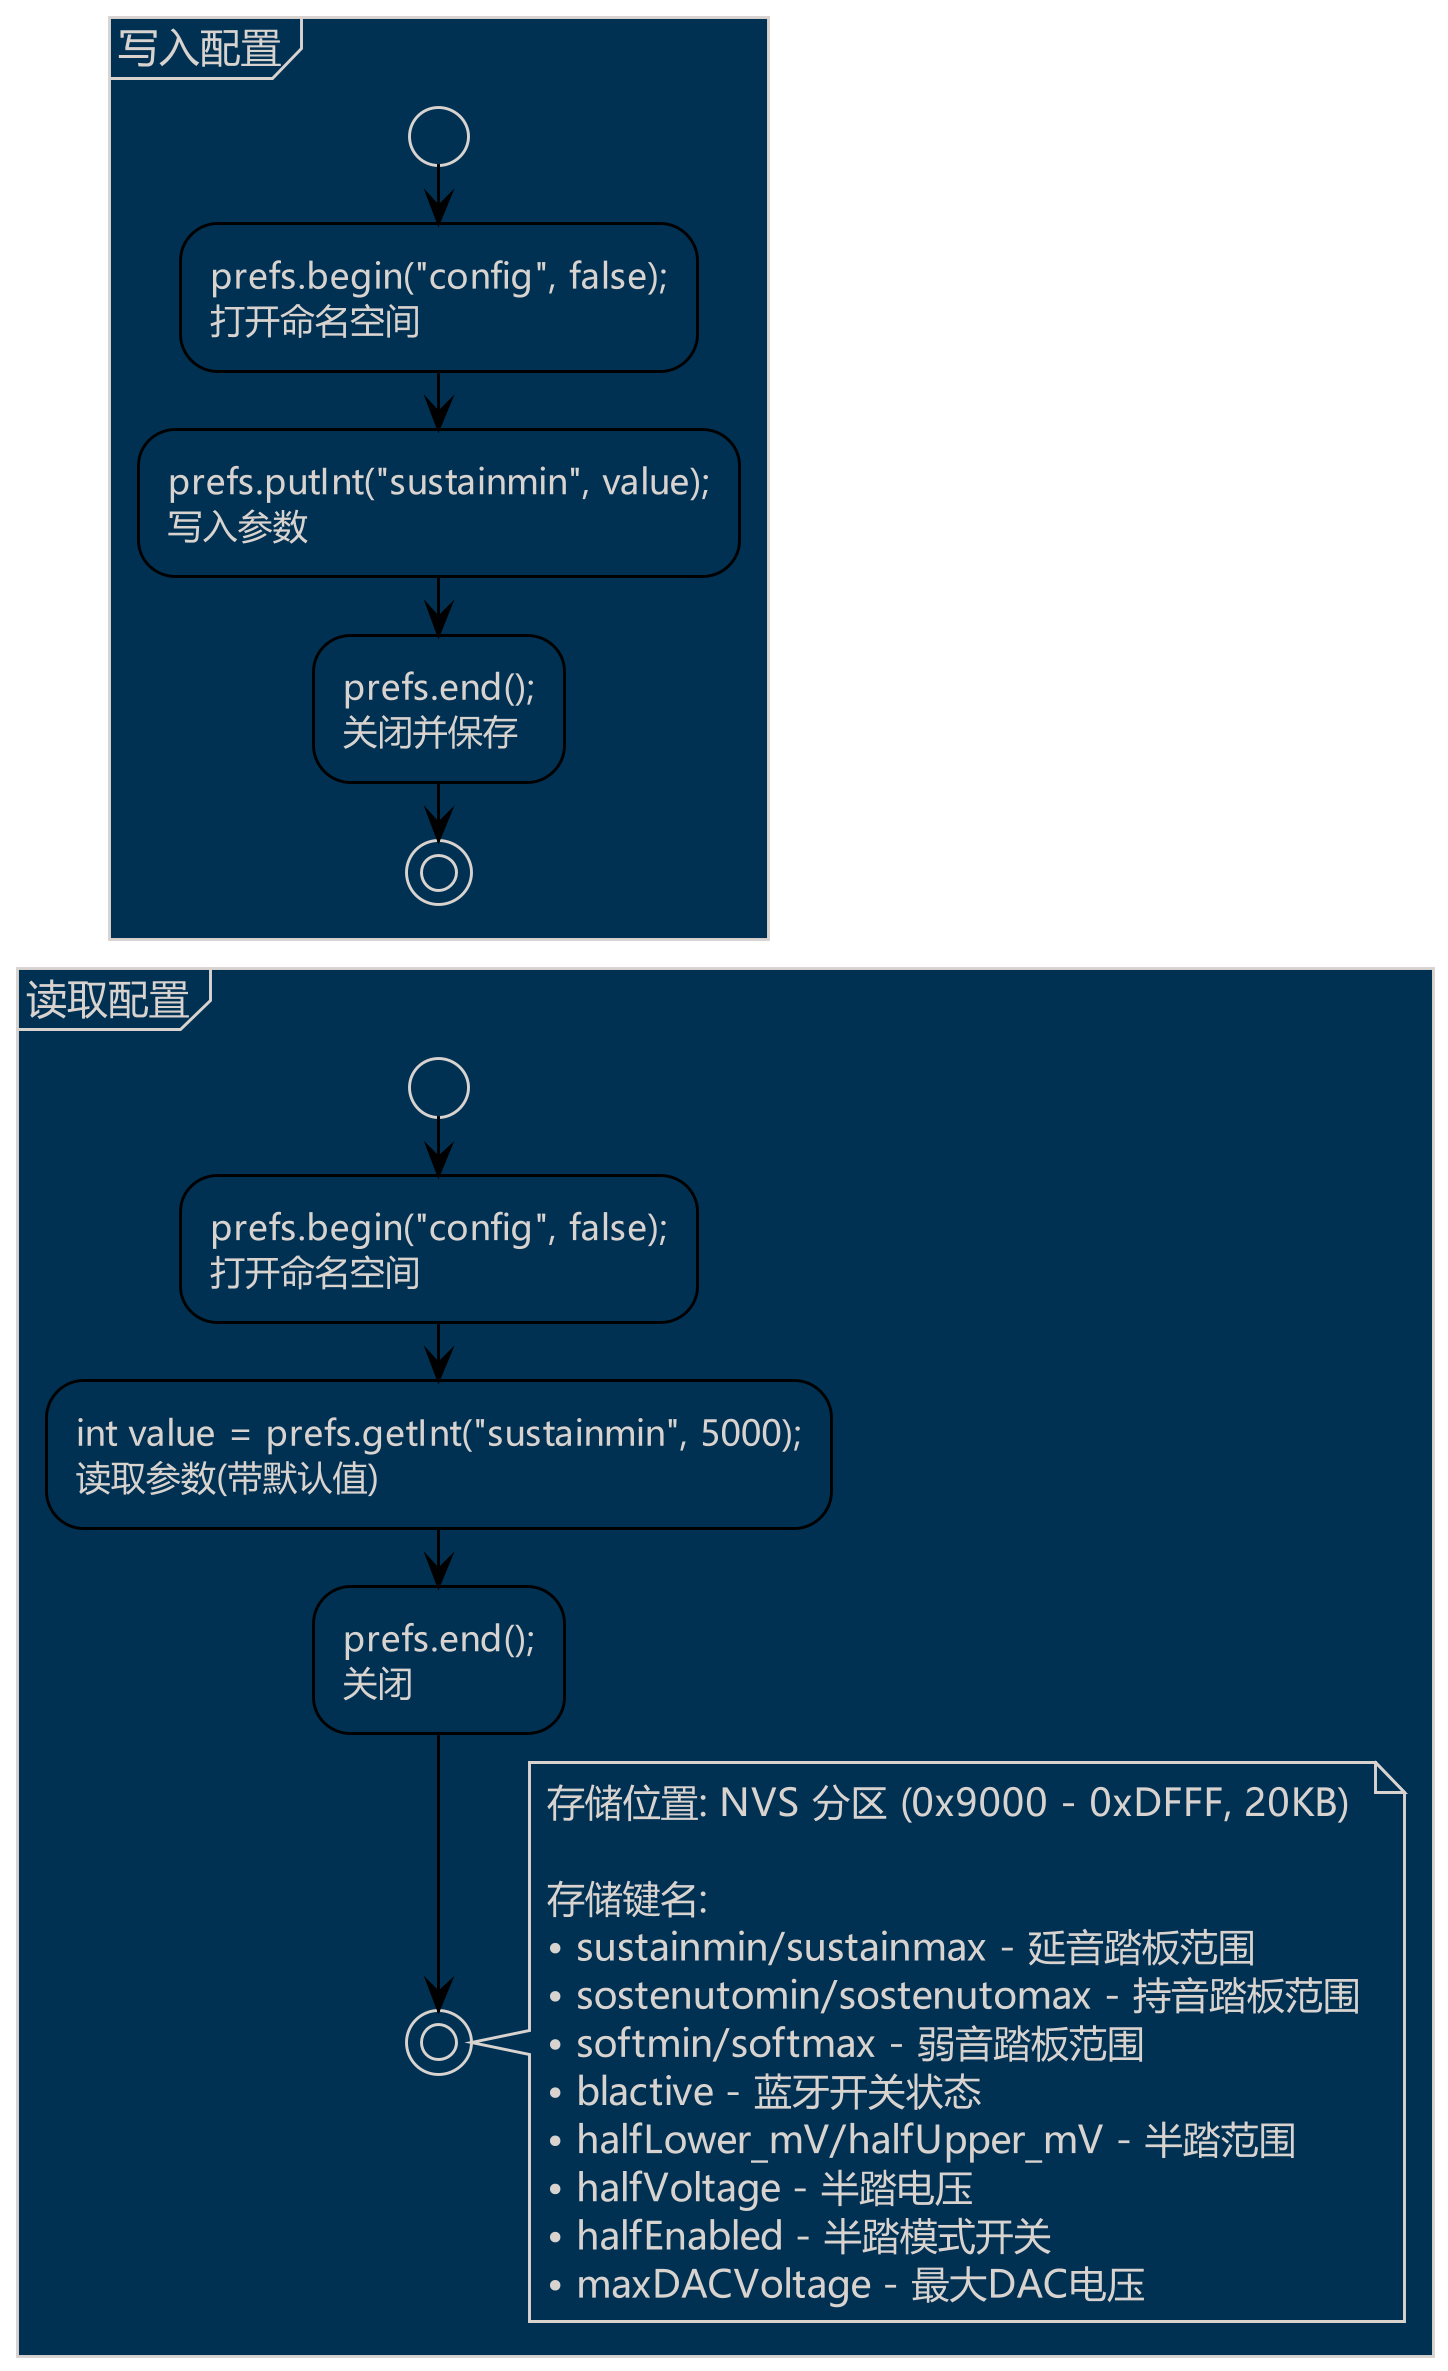

The diagram above was rendered by PlantUML. Its source (embedded in the PNG):
@startuml
!theme blueprint
skinparam dpi 280
skinparam backgroundColor transparent
skinparam defaultFontName Microsoft YaHei UI
skinparam activityBorderColor black
skinparam arrowColor black
skinparam arrowFontColor black
skinparam activityDiamondBorderColor black
skinparam activityDiamondFontColor white
skinparam activityBarColor black
skinparam handwritten false
'title 配置存储流程

partition "写入配置" {
  start
  :prefs.begin("config", false);\n打开命名空间;
  :prefs.putInt("sustainmin", value);\n写入参数;
  :prefs.end();\n关闭并保存;
  stop
}

partition "读取配置" {
  start
  :prefs.begin("config", false);\n打开命名空间;
  :int value = prefs.getInt("sustainmin", 5000);\n读取参数(带默认值);
  :prefs.end();\n关闭;
  stop
}

note right
  存储位置: NVS 分区 (0x9000 - 0xDFFF, 20KB)
  
  存储键名:
  • sustainmin/sustainmax - 延音踏板范围
  • sostenutomin/sostenutomax - 持音踏板范围
  • softmin/softmax - 弱音踏板范围
  • blactive - 蓝牙开关状态
  • halfLower_mV/halfUpper_mV - 半踏范围
  • halfVoltage - 半踏电压
  • halfEnabled - 半踏模式开关
  • maxDACVoltage - 最大DAC电压
end note

@enduml